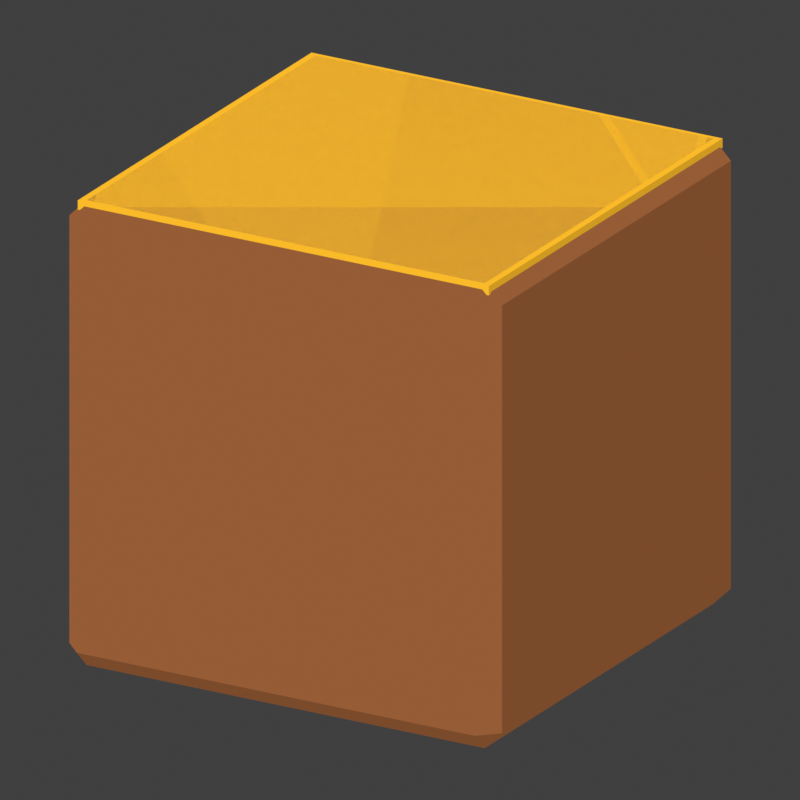 # Source: panel_fragment_wood.blend  (saved by Blender 4.2.68; exported with 4.5.12 LTS)
import bpy
from mathutils import Matrix  # noqa: F401  (used for matrix-valued properties, if any)

bpy.ops.wm.read_factory_settings(use_empty=True)
scene = bpy.context.scene
scene.name = 'Scene'

# ---- collections
col_collection = bpy.data.collections.new('Collection'); scene.collection.children.link(col_collection)

# ---- materials (node trees are filled in below, after node groups)
mat_pilot_vertex_colour_021 = bpy.data.materials.new('Pilot vertex colour.021')
mat_pilot_vertex_colour_021.diffuse_color = (1.0, 0.9387, 0.7682, 1.0)

# ---- material node trees
mat_pilot_vertex_colour_021.use_nodes = True; mat_pilot_vertex_colour_021.node_tree.nodes.clear()
_N = mat_pilot_vertex_colour_021.node_tree.nodes; _L = mat_pilot_vertex_colour_021.node_tree.links
n0 = _N.new('ShaderNodeOutputMaterial'); n0.name = 'Material Output'; n0.location = (0, 0)
n1 = _N.new('ShaderNodeEmission'); n1.name = 'Emission'; n1.location = (0, 0)
n2 = _N.new('ShaderNodeNewGeometry'); n2.name = 'Geometry'; n2.location = (0, 0)
n3 = _N.new('ShaderNodeVectorMath'); n3.name = 'Vector Math'; n3.location = (0, 0)
n3.operation = 'DOT_PRODUCT'
n3.inputs[1].default_value = (-0.37, -0.56, 0.74)
n4 = _N.new('ShaderNodeMath'); n4.name = 'Math'; n4.location = (0, 0)
n4.operation = 'GREATER_THAN'
n4.inputs[1].default_value = 0.05
n5 = _N.new('ShaderNodeMath'); n5.name = 'Math.001'; n5.location = (0, 0)
n5.operation = 'MULTIPLY_ADD'
n5.inputs[1].default_value = 0.35
n5.inputs[2].default_value = 0.65
n6 = _N.new('ShaderNodeMixRGB'); n6.name = 'Mix (Legacy)'; n6.location = (0, 0)
n6.blend_type = 'MULTIPLY'
n6.inputs[0].default_value = 1.0
n7 = _N.new('ShaderNodeVertexColor'); n7.name = 'Color Attribute'; n7.location = (0, 0)
n7.layer_name = 'Color'
_L.new(n2.outputs[1], n3.inputs[0])
_L.new(n3.outputs[1], n4.inputs[0])
_L.new(n4.outputs[0], n5.inputs[0])
_L.new(n5.outputs[0], n6.inputs[2])
_L.new(n6.outputs[0], n1.inputs[0])
_L.new(n1.outputs[0], n0.inputs[0])
_L.new(n7.outputs[0], n6.inputs[1])
n0.is_active_output = True

# ---- world
world_world = bpy.data.worlds.new('World'); scene.world = world_world
world_world.use_nodes = True; world_world.node_tree.nodes.clear()
_N = world_world.node_tree.nodes; _L = world_world.node_tree.links
n0 = _N.new('ShaderNodeOutputWorld'); n0.name = 'World Output'; n0.location = (300, 300)
n1 = _N.new('ShaderNodeBackground'); n1.name = 'Background'; n1.location = (10, 300)
n1.inputs[0].default_value = (0.05088, 0.05088, 0.05088, 1.0)
_L.new(n1.outputs[0], n0.inputs[0])
n0.is_active_output = True
world_world.color = (0.02, 0.02, 0.02)
world_world.sun_shadow_jitter_overblur = 0.0

# ---- cameras
cam_contact_camera_021 = bpy.data.cameras.new('Contact camera.021')
cam_contact_camera_021.type = 'ORTHO'
cam_contact_camera_021.ortho_scale = 1.603

# ---- meshes
me_panel_fragment_wood_part_0 = bpy.data.meshes.new('panel_fragment_wood_part_0')
me_panel_fragment_wood_part_0.from_pydata([(0.46, -0.5, 0.04), (0.46, -0.5, 0.96), (-0.46, -0.5, 0.96), (0.46, -0.5, 0.04), (-0.46, -0.5, 0.96), (-0.46, -0.5, 0.04), (0.5, 0.46, 0.04), (0.5, 0.46, 0.96), (0.5, -0.46, 0.96), (0.5, 0.46, 0.04), (0.5, -0.46, 0.96), (0.5, -0.46, 0.04), (0.46, 0.46, 1.0), (-0.46, 0.46, 1.0), (-0.46, -0.46, 1.0), (0.46, 0.46, 1.0), (-0.46, -0.46, 1.0), (0.46, -0.46, 1.0), (-0.5, -0.46, 0.04), (-0.5, -0.46, 0.96), (-0.5, 0.46, 0.96), (-0.5, -0.46, 0.04), (-0.5, 0.46, 0.96), (-0.5, 0.46, 0.04), (-0.46, 0.5, 0.04), (-0.46, 0.5, 0.96), (0.46, 0.5, 0.96), (-0.46, 0.5, 0.04), (0.46, 0.5, 0.96), (0.46, 0.5, 0.04), (-0.46, -0.46, 0.0), (-0.46, -0.5, 0.04), (-0.5, -0.46, 0.04), (-0.46, -0.5, 0.96), (-0.46, -0.46, 1.0), (-0.5, -0.46, 0.96), (-0.46, 0.46, 0.0), (-0.5, 0.46, 0.04), (-0.46, 0.5, 0.04), (-0.46, 0.46, 1.0), (-0.46, 0.5, 0.96), (-0.5, 0.46, 0.96), (0.46, -0.46, 0.0), (0.5, -0.46, 0.04), (0.46, -0.5, 0.04), (0.46, -0.46, 1.0), (0.46, -0.5, 0.96), (0.5, -0.46, 0.96), (0.46, 0.46, 0.0), (0.46, 0.5, 0.04), (0.5, 0.46, 0.04), (0.46, 0.46, 1.0), (0.5, 0.46, 0.96), (0.46, 0.5, 0.96), (-0.46, 0.46, 0.0), (-0.46, -0.46, 0.0), (-0.5, -0.46, 0.04), (-0.46, 0.46, 0.0), (-0.5, -0.46, 0.04), (-0.5, 0.46, 0.04), (-0.46, -0.5, 0.04), (-0.46, -0.5, 0.96), (-0.5, -0.46, 0.96), (-0.46, -0.5, 0.04), (-0.5, -0.46, 0.96), (-0.5, -0.46, 0.04), (-0.46, -0.46, 1.0), (-0.46, 0.46, 1.0), (-0.5, 0.46, 0.96), (-0.46, -0.46, 1.0), (-0.5, 0.46, 0.96), (-0.5, -0.46, 0.96), (-0.46, 0.5, 0.96), (-0.46, 0.5, 0.04), (-0.5, 0.46, 0.04), (-0.46, 0.5, 0.96), (-0.5, 0.46, 0.04), (-0.5, 0.46, 0.96), (0.46, 0.46, 0.0), (-0.46, 0.46, 0.0), (-0.46, 0.5, 0.04), (0.46, 0.46, 0.0), (-0.46, 0.5, 0.04), (0.46, 0.5, 0.04), (-0.46, 0.46, 1.0), (0.46, 0.46, 1.0), (0.46, 0.5, 0.96), (-0.46, 0.46, 1.0), (0.46, 0.5, 0.96), (-0.46, 0.5, 0.96), (0.5, 0.46, 0.96), (0.5, 0.46, 0.04), (0.46, 0.5, 0.04), (0.5, 0.46, 0.96), (0.46, 0.5, 0.04), (0.46, 0.5, 0.96), (0.46, -0.46, 0.0), (0.46, 0.46, 0.0), (0.5, 0.46, 0.04), (0.46, -0.46, 0.0), (0.5, 0.46, 0.04), (0.5, -0.46, 0.04), (0.46, 0.46, 1.0), (0.46, -0.46, 1.0), (0.5, -0.46, 0.96), (0.46, 0.46, 1.0), (0.5, -0.46, 0.96), (0.5, 0.46, 0.96), (0.46, -0.5, 0.96), (0.46, -0.5, 0.04), (0.5, -0.46, 0.04), (0.46, -0.5, 0.96), (0.5, -0.46, 0.04), (0.5, -0.46, 0.96), (-0.46, -0.46, 0.0), (0.46, -0.46, 0.0), (0.46, -0.5, 0.04), (-0.46, -0.46, 0.0), (0.46, -0.5, 0.04), (-0.46, -0.5, 0.04), (0.46, -0.46, 1.0), (-0.46, -0.46, 1.0), (-0.46, -0.5, 0.96), (0.46, -0.46, 1.0), (-0.46, -0.5, 0.96), (0.46, -0.5, 0.96), (-0.46, 0.46, 0.0), (0.46, 0.46, 0.0), (0.46, -0.46, 0.0), (-0.46, 0.46, 0.0), (0.46, -0.46, 0.0), (-0.46, -0.46, 0.0), (-0.475, -0.47, 0.98), (-0.475, -0.47, 1.0), (-0.475, 0.47, 1.0), (-0.475, -0.47, 0.98), (-0.475, 0.47, 1.0), (-0.475, 0.47, 0.98), (-0.475, 0.47, 0.98), (-0.475, 0.47, 1.0), (0.475, 0.47, 1.0), (-0.475, 0.47, 0.98), (0.475, 0.47, 1.0), (0.475, 0.47, 0.98), (0.475, 0.47, 0.98), (0.475, 0.47, 1.0), (0.475, -0.47, 1.0), (0.475, 0.47, 0.98), (0.475, -0.47, 1.0), (0.475, -0.47, 0.98), (0.475, -0.47, 0.98), (0.475, -0.47, 1.0), (-0.475, -0.47, 1.0), (0.475, -0.47, 0.98), (-0.475, -0.47, 1.0), (-0.475, -0.47, 0.98), (-0.475, 0.47, 0.98), (0.475, 0.47, 0.98), (0.475, -0.47, 0.98), (-0.475, 0.47, 0.98), (0.475, -0.47, 0.98), (-0.475, -0.47, 0.98), (0.475, 0.47, 1.0), (-0.475, 0.47, 1.0), (-0.475, -0.47, 1.0), (0.475, 0.47, 1.0), (-0.475, -0.47, 1.0), (0.475, -0.47, 1.0)], [], [(0, 1, 2), (3, 4, 5), (6, 7, 8), (9, 10, 11), (12, 13, 14), (15, 16, 17), (18, 19, 20), (21, 22, 23), (24, 25, 26), (27, 28, 29), (30, 31, 32), (33, 34, 35), (36, 37, 38), (39, 40, 41), (42, 43, 44), (45, 46, 47), (48, 49, 50), (51, 52, 53), (54, 55, 56), (57, 58, 59), (60, 61, 62), (63, 64, 65), (66, 67, 68), (69, 70, 71), (72, 73, 74), (75, 76, 77), (78, 79, 80), (81, 82, 83), (84, 85, 86), (87, 88, 89), (90, 91, 92), (93, 94, 95), (96, 97, 98), (99, 100, 101), (102, 103, 104), (105, 106, 107), (108, 109, 110), (111, 112, 113), (114, 115, 116), (117, 118, 119), (120, 121, 122), (123, 124, 125), (126, 127, 128), (129, 130, 131), (132, 133, 134), (135, 136, 137), (138, 139, 140), (141, 142, 143), (144, 145, 146), (147, 148, 149), (150, 151, 152), (153, 154, 155), (156, 157, 158), (159, 160, 161), (162, 163, 164), (165, 166, 167)])
_ca = me_panel_fragment_wood_part_0.color_attributes.new('Color', 'FLOAT_COLOR', 'POINT')
_ca.data.foreach_set('color', [0.3005, 0.107, 0.03689, 1.0, 0.3005, 0.107, 0.03689, 1.0, 0.3005, 0.107, 0.03689, 1.0, 0.3005, 0.107, 0.03689, 1.0, 0.3005, 0.107, 0.03689, 1.0, 0.3005, 0.107, 0.03689, 1.0, 0.3005, 0.107, 0.03689, 1.0, 0.3005, 0.107, 0.03689, 1.0, 0.3005, 0.107, 0.03689, 1.0, 0.3005, 0.107, 0.03689, 1.0, 0.3005, 0.107, 0.03689, 1.0, 0.3005, 0.107, 0.03689, 1.0, 0.3005, 0.107, 0.03689, 1.0, 0.3005, 0.107, 0.03689, 1.0, 0.3005, 0.107, 0.03689, 1.0, 0.3005, 0.107, 0.03689, 1.0, 0.3005, 0.107, 0.03689, 1.0, 0.3005, 0.107, 0.03689, 1.0, 0.3005, 0.107, 0.03689, 1.0, 0.3005, 0.107, 0.03689, 1.0, 0.3005, 0.107, 0.03689, 1.0, 0.3005, 0.107, 0.03689, 1.0, 0.3005, 0.107, 0.03689, 1.0, 0.3005, 0.107, 0.03689, 1.0, 0.3005, 0.107, 0.03689, 1.0, 0.3005, 0.107, 0.03689, 1.0, 0.3005, 0.107, 0.03689, 1.0, 0.3005, 0.107, 0.03689, 1.0, 0.3005, 0.107, 0.03689, 1.0, 0.3005, 0.107, 0.03689, 1.0, 0.3005, 0.107, 0.03689, 1.0, 0.3005, 0.107, 0.03689, 1.0, 0.3005, 0.107, 0.03689, 1.0, 0.3005, 0.107, 0.03689, 1.0, 0.3005, 0.107, 0.03689, 1.0, 0.3005, 0.107, 0.03689, 1.0, 0.3005, 0.107, 0.03689, 1.0, 0.3005, 0.107, 0.03689, 1.0, 0.3005, 0.107, 0.03689, 1.0, 0.3005, 0.107, 0.03689, 1.0, 0.3005, 0.107, 0.03689, 1.0, 0.3005, 0.107, 0.03689, 1.0, 0.3005, 0.107, 0.03689, 1.0, 0.3005, 0.107, 0.03689, 1.0, 0.3005, 0.107, 0.03689, 1.0, 0.3005, 0.107, 0.03689, 1.0, 0.3005, 0.107, 0.03689, 1.0, 0.3005, 0.107, 0.03689, 1.0, 0.3005, 0.107, 0.03689, 1.0, 0.3005, 0.107, 0.03689, 1.0, 0.3005, 0.107, 0.03689, 1.0, 0.3005, 0.107, 0.03689, 1.0, 0.3005, 0.107, 0.03689, 1.0, 0.3005, 0.107, 0.03689, 1.0, 0.3005, 0.107, 0.03689, 1.0, 0.3005, 0.107, 0.03689, 1.0, 0.3005, 0.107, 0.03689, 1.0, 0.3005, 0.107, 0.03689, 1.0, 0.3005, 0.107, 0.03689, 1.0, 0.3005, 0.107, 0.03689, 1.0, 0.3005, 0.107, 0.03689, 1.0, 0.3005, 0.107, 0.03689, 1.0, 0.3005, 0.107, 0.03689, 1.0, 0.3005, 0.107, 0.03689, 1.0, 0.3005, 0.107, 0.03689, 1.0, 0.3005, 0.107, 0.03689, 1.0, 0.3005, 0.107, 0.03689, 1.0, 0.3005, 0.107, 0.03689, 1.0, 0.3005, 0.107, 0.03689, 1.0, 0.3005, 0.107, 0.03689, 1.0, 0.3005, 0.107, 0.03689, 1.0, 0.3005, 0.107, 0.03689, 1.0, 0.3005, 0.107, 0.03689, 1.0, 0.3005, 0.107, 0.03689, 1.0, 0.3005, 0.107, 0.03689, 1.0, 0.3005, 0.107, 0.03689, 1.0, 0.3005, 0.107, 0.03689, 1.0, 0.3005, 0.107, 0.03689, 1.0, 0.3005, 0.107, 0.03689, 1.0, 0.3005, 0.107, 0.03689, 1.0, 0.3005, 0.107, 0.03689, 1.0, 0.3005, 0.107, 0.03689, 1.0, 0.3005, 0.107, 0.03689, 1.0, 0.3005, 0.107, 0.03689, 1.0, 0.3005, 0.107, 0.03689, 1.0, 0.3005, 0.107, 0.03689, 1.0, 0.3005, 0.107, 0.03689, 1.0, 0.3005, 0.107, 0.03689, 1.0, 0.3005, 0.107, 0.03689, 1.0, 0.3005, 0.107, 0.03689, 1.0, 0.3005, 0.107, 0.03689, 1.0, 0.3005, 0.107, 0.03689, 1.0, 0.3005, 0.107, 0.03689, 1.0, 0.3005, 0.107, 0.03689, 1.0, 0.3005, 0.107, 0.03689, 1.0, 0.3005, 0.107, 0.03689, 1.0, 0.3005, 0.107, 0.03689, 1.0, 0.3005, 0.107, 0.03689, 1.0, 0.3005, 0.107, 0.03689, 1.0, 0.3005, 0.107, 0.03689, 1.0, 0.3005, 0.107, 0.03689, 1.0, 0.3005, 0.107, 0.03689, 1.0, 0.3005, 0.107, 0.03689, 1.0, 0.3005, 0.107, 0.03689, 1.0, 0.3005, 0.107, 0.03689, 1.0, 0.3005, 0.107, 0.03689, 1.0, 0.3005, 0.107, 0.03689, 1.0, 0.3005, 0.107, 0.03689, 1.0, 0.3005, 0.107, 0.03689, 1.0, 0.3005, 0.107, 0.03689, 1.0, 0.3005, 0.107, 0.03689, 1.0, 0.3005, 0.107, 0.03689, 1.0, 0.3005, 0.107, 0.03689, 1.0, 0.3005, 0.107, 0.03689, 1.0, 0.3005, 0.107, 0.03689, 1.0, 0.3005, 0.107, 0.03689, 1.0, 0.3005, 0.107, 0.03689, 1.0, 0.3005, 0.107, 0.03689, 1.0, 0.3005, 0.107, 0.03689, 1.0, 0.3005, 0.107, 0.03689, 1.0, 0.3005, 0.107, 0.03689, 1.0, 0.3005, 0.107, 0.03689, 1.0, 0.3005, 0.107, 0.03689, 1.0, 0.3005, 0.107, 0.03689, 1.0, 0.3005, 0.107, 0.03689, 1.0, 0.3005, 0.107, 0.03689, 1.0, 0.3005, 0.107, 0.03689, 1.0, 0.3005, 0.107, 0.03689, 1.0, 0.3005, 0.107, 0.03689, 1.0, 0.3005, 0.107, 0.03689, 1.0, 0.3005, 0.107, 0.03689, 1.0, 0.3005, 0.107, 0.03689, 1.0, 0.956, 0.491, 0.02217, 1.0, 0.956, 0.491, 0.02217, 1.0, 0.956, 0.491, 0.02217, 1.0, 0.956, 0.491, 0.02217, 1.0, 0.956, 0.491, 0.02217, 1.0, 0.956, 0.491, 0.02217, 1.0, 0.956, 0.491, 0.02217, 1.0, 0.956, 0.491, 0.02217, 1.0, 0.956, 0.491, 0.02217, 1.0, 0.956, 0.491, 0.02217, 1.0, 0.956, 0.491, 0.02217, 1.0, 0.956, 0.491, 0.02217, 1.0, 0.956, 0.491, 0.02217, 1.0, 0.956, 0.491, 0.02217, 1.0, 0.956, 0.491, 0.02217, 1.0, 0.956, 0.491, 0.02217, 1.0, 0.956, 0.491, 0.02217, 1.0, 0.956, 0.491, 0.02217, 1.0, 0.956, 0.491, 0.02217, 1.0, 0.956, 0.491, 0.02217, 1.0, 0.956, 0.491, 0.02217, 1.0, 0.956, 0.491, 0.02217, 1.0, 0.956, 0.491, 0.02217, 1.0, 0.956, 0.491, 0.02217, 1.0, 0.956, 0.491, 0.02217, 1.0, 0.956, 0.491, 0.02217, 1.0, 0.956, 0.491, 0.02217, 1.0, 0.956, 0.491, 0.02217, 1.0, 0.956, 0.491, 0.02217, 1.0, 0.956, 0.491, 0.02217, 1.0, 0.956, 0.491, 0.02217, 1.0, 0.956, 0.491, 0.02217, 1.0, 0.956, 0.491, 0.02217, 1.0, 0.956, 0.491, 0.02217, 1.0, 0.956, 0.491, 0.02217, 1.0, 0.956, 0.491, 0.02217, 1.0])
me_panel_fragment_wood_part_0.materials.append(mat_pilot_vertex_colour_021)
me_panel_fragment_wood_part_0.update()
me_panel_fragment_wood_part_0_001 = bpy.data.meshes.new('panel_fragment_wood_part_0.001')
me_panel_fragment_wood_part_0_001.from_pydata([(0.46, -0.5, 0.04), (0.46, -0.5, 0.96), (-0.46, -0.5, 0.96), (0.46, -0.5, 0.04), (-0.46, -0.5, 0.96), (-0.46, -0.5, 0.04), (0.5, 0.46, 0.04), (0.5, 0.46, 0.96), (0.5, -0.46, 0.96), (0.5, 0.46, 0.04), (0.5, -0.46, 0.96), (0.5, -0.46, 0.04), (0.46, 0.46, 1.0), (-0.46, 0.46, 1.0), (-0.46, -0.46, 1.0), (0.46, 0.46, 1.0), (-0.46, -0.46, 1.0), (0.46, -0.46, 1.0), (-0.5, -0.46, 0.04), (-0.5, -0.46, 0.96), (-0.5, 0.46, 0.96), (-0.5, -0.46, 0.04), (-0.5, 0.46, 0.96), (-0.5, 0.46, 0.04), (-0.46, 0.5, 0.04), (-0.46, 0.5, 0.96), (0.46, 0.5, 0.96), (-0.46, 0.5, 0.04), (0.46, 0.5, 0.96), (0.46, 0.5, 0.04), (-0.46, -0.46, 0.0), (-0.46, -0.5, 0.04), (-0.5, -0.46, 0.04), (-0.46, -0.5, 0.96), (-0.46, -0.46, 1.0), (-0.5, -0.46, 0.96), (-0.46, 0.46, 0.0), (-0.5, 0.46, 0.04), (-0.46, 0.5, 0.04), (-0.46, 0.46, 1.0), (-0.46, 0.5, 0.96), (-0.5, 0.46, 0.96), (0.46, -0.46, 0.0), (0.5, -0.46, 0.04), (0.46, -0.5, 0.04), (0.46, -0.46, 1.0), (0.46, -0.5, 0.96), (0.5, -0.46, 0.96), (0.46, 0.46, 0.0), (0.46, 0.5, 0.04), (0.5, 0.46, 0.04), (0.46, 0.46, 1.0), (0.5, 0.46, 0.96), (0.46, 0.5, 0.96), (-0.46, 0.46, 0.0), (-0.46, -0.46, 0.0), (-0.5, -0.46, 0.04), (-0.46, 0.46, 0.0), (-0.5, -0.46, 0.04), (-0.5, 0.46, 0.04), (-0.46, -0.5, 0.04), (-0.46, -0.5, 0.96), (-0.5, -0.46, 0.96), (-0.46, -0.5, 0.04), (-0.5, -0.46, 0.96), (-0.5, -0.46, 0.04), (-0.46, -0.46, 1.0), (-0.46, 0.46, 1.0), (-0.5, 0.46, 0.96), (-0.46, -0.46, 1.0), (-0.5, 0.46, 0.96), (-0.5, -0.46, 0.96), (-0.46, 0.5, 0.96), (-0.46, 0.5, 0.04), (-0.5, 0.46, 0.04), (-0.46, 0.5, 0.96), (-0.5, 0.46, 0.04), (-0.5, 0.46, 0.96), (0.46, 0.46, 0.0), (-0.46, 0.46, 0.0), (-0.46, 0.5, 0.04), (0.46, 0.46, 0.0), (-0.46, 0.5, 0.04), (0.46, 0.5, 0.04), (-0.46, 0.46, 1.0), (0.46, 0.46, 1.0), (0.46, 0.5, 0.96), (-0.46, 0.46, 1.0), (0.46, 0.5, 0.96), (-0.46, 0.5, 0.96), (0.5, 0.46, 0.96), (0.5, 0.46, 0.04), (0.46, 0.5, 0.04), (0.5, 0.46, 0.96), (0.46, 0.5, 0.04), (0.46, 0.5, 0.96), (0.46, -0.46, 0.0), (0.46, 0.46, 0.0), (0.5, 0.46, 0.04), (0.46, -0.46, 0.0), (0.5, 0.46, 0.04), (0.5, -0.46, 0.04), (0.46, 0.46, 1.0), (0.46, -0.46, 1.0), (0.5, -0.46, 0.96), (0.46, 0.46, 1.0), (0.5, -0.46, 0.96), (0.5, 0.46, 0.96), (0.46, -0.5, 0.96), (0.46, -0.5, 0.04), (0.5, -0.46, 0.04), (0.46, -0.5, 0.96), (0.5, -0.46, 0.04), (0.5, -0.46, 0.96), (-0.46, -0.46, 0.0), (0.46, -0.46, 0.0), (0.46, -0.5, 0.04), (-0.46, -0.46, 0.0), (0.46, -0.5, 0.04), (-0.46, -0.5, 0.04), (0.46, -0.46, 1.0), (-0.46, -0.46, 1.0), (-0.46, -0.5, 0.96), (0.46, -0.46, 1.0), (-0.46, -0.5, 0.96), (0.46, -0.5, 0.96), (-0.46, 0.46, 0.0), (0.46, 0.46, 0.0), (0.46, -0.46, 0.0), (-0.46, 0.46, 0.0), (0.46, -0.46, 0.0), (-0.46, -0.46, 0.0), (-0.475, -0.47, 0.98), (-0.475, -0.47, 1.0), (-0.475, 0.47, 1.0), (-0.475, -0.47, 0.98), (-0.475, 0.47, 1.0), (-0.475, 0.47, 0.98), (-0.475, 0.47, 0.98), (-0.475, 0.47, 1.0), (0.475, 0.47, 1.0), (-0.475, 0.47, 0.98), (0.475, 0.47, 1.0), (0.475, 0.47, 0.98), (0.475, 0.47, 0.98), (0.475, 0.47, 1.0), (0.475, -0.47, 1.0), (0.475, 0.47, 0.98), (0.475, -0.47, 1.0), (0.475, -0.47, 0.98), (0.475, -0.47, 0.98), (0.475, -0.47, 1.0), (-0.475, -0.47, 1.0), (0.475, -0.47, 0.98), (-0.475, -0.47, 1.0), (-0.475, -0.47, 0.98), (-0.475, 0.47, 0.98), (0.475, 0.47, 0.98), (0.475, -0.47, 0.98), (-0.475, 0.47, 0.98), (0.475, -0.47, 0.98), (-0.475, -0.47, 0.98), (0.475, 0.47, 1.0), (-0.475, 0.47, 1.0), (-0.475, -0.47, 1.0), (0.475, 0.47, 1.0), (-0.475, -0.47, 1.0), (0.475, -0.47, 1.0)], [], [(0, 1, 2), (3, 4, 5), (6, 7, 8), (9, 10, 11), (12, 13, 14), (15, 16, 17), (18, 19, 20), (21, 22, 23), (24, 25, 26), (27, 28, 29), (30, 31, 32), (33, 34, 35), (36, 37, 38), (39, 40, 41), (42, 43, 44), (45, 46, 47), (48, 49, 50), (51, 52, 53), (54, 55, 56), (57, 58, 59), (60, 61, 62), (63, 64, 65), (66, 67, 68), (69, 70, 71), (72, 73, 74), (75, 76, 77), (78, 79, 80), (81, 82, 83), (84, 85, 86), (87, 88, 89), (90, 91, 92), (93, 94, 95), (96, 97, 98), (99, 100, 101), (102, 103, 104), (105, 106, 107), (108, 109, 110), (111, 112, 113), (114, 115, 116), (117, 118, 119), (120, 121, 122), (123, 124, 125), (126, 127, 128), (129, 130, 131), (132, 133, 134), (135, 136, 137), (138, 139, 140), (141, 142, 143), (144, 145, 146), (147, 148, 149), (150, 151, 152), (153, 154, 155), (156, 157, 158), (159, 160, 161), (162, 163, 164), (165, 166, 167)])
_ca = me_panel_fragment_wood_part_0_001.color_attributes.new('Color', 'FLOAT_COLOR', 'POINT')
_ca.data.foreach_set('color', [0.3005, 0.107, 0.03689, 1.0, 0.3005, 0.107, 0.03689, 1.0, 0.3005, 0.107, 0.03689, 1.0, 0.3005, 0.107, 0.03689, 1.0, 0.3005, 0.107, 0.03689, 1.0, 0.3005, 0.107, 0.03689, 1.0, 0.3005, 0.107, 0.03689, 1.0, 0.3005, 0.107, 0.03689, 1.0, 0.3005, 0.107, 0.03689, 1.0, 0.3005, 0.107, 0.03689, 1.0, 0.3005, 0.107, 0.03689, 1.0, 0.3005, 0.107, 0.03689, 1.0, 0.3005, 0.107, 0.03689, 1.0, 0.3005, 0.107, 0.03689, 1.0, 0.3005, 0.107, 0.03689, 1.0, 0.3005, 0.107, 0.03689, 1.0, 0.3005, 0.107, 0.03689, 1.0, 0.3005, 0.107, 0.03689, 1.0, 0.3005, 0.107, 0.03689, 1.0, 0.3005, 0.107, 0.03689, 1.0, 0.3005, 0.107, 0.03689, 1.0, 0.3005, 0.107, 0.03689, 1.0, 0.3005, 0.107, 0.03689, 1.0, 0.3005, 0.107, 0.03689, 1.0, 0.3005, 0.107, 0.03689, 1.0, 0.3005, 0.107, 0.03689, 1.0, 0.3005, 0.107, 0.03689, 1.0, 0.3005, 0.107, 0.03689, 1.0, 0.3005, 0.107, 0.03689, 1.0, 0.3005, 0.107, 0.03689, 1.0, 0.3005, 0.107, 0.03689, 1.0, 0.3005, 0.107, 0.03689, 1.0, 0.3005, 0.107, 0.03689, 1.0, 0.3005, 0.107, 0.03689, 1.0, 0.3005, 0.107, 0.03689, 1.0, 0.3005, 0.107, 0.03689, 1.0, 0.3005, 0.107, 0.03689, 1.0, 0.3005, 0.107, 0.03689, 1.0, 0.3005, 0.107, 0.03689, 1.0, 0.3005, 0.107, 0.03689, 1.0, 0.3005, 0.107, 0.03689, 1.0, 0.3005, 0.107, 0.03689, 1.0, 0.3005, 0.107, 0.03689, 1.0, 0.3005, 0.107, 0.03689, 1.0, 0.3005, 0.107, 0.03689, 1.0, 0.3005, 0.107, 0.03689, 1.0, 0.3005, 0.107, 0.03689, 1.0, 0.3005, 0.107, 0.03689, 1.0, 0.3005, 0.107, 0.03689, 1.0, 0.3005, 0.107, 0.03689, 1.0, 0.3005, 0.107, 0.03689, 1.0, 0.3005, 0.107, 0.03689, 1.0, 0.3005, 0.107, 0.03689, 1.0, 0.3005, 0.107, 0.03689, 1.0, 0.3005, 0.107, 0.03689, 1.0, 0.3005, 0.107, 0.03689, 1.0, 0.3005, 0.107, 0.03689, 1.0, 0.3005, 0.107, 0.03689, 1.0, 0.3005, 0.107, 0.03689, 1.0, 0.3005, 0.107, 0.03689, 1.0, 0.3005, 0.107, 0.03689, 1.0, 0.3005, 0.107, 0.03689, 1.0, 0.3005, 0.107, 0.03689, 1.0, 0.3005, 0.107, 0.03689, 1.0, 0.3005, 0.107, 0.03689, 1.0, 0.3005, 0.107, 0.03689, 1.0, 0.3005, 0.107, 0.03689, 1.0, 0.3005, 0.107, 0.03689, 1.0, 0.3005, 0.107, 0.03689, 1.0, 0.3005, 0.107, 0.03689, 1.0, 0.3005, 0.107, 0.03689, 1.0, 0.3005, 0.107, 0.03689, 1.0, 0.3005, 0.107, 0.03689, 1.0, 0.3005, 0.107, 0.03689, 1.0, 0.3005, 0.107, 0.03689, 1.0, 0.3005, 0.107, 0.03689, 1.0, 0.3005, 0.107, 0.03689, 1.0, 0.3005, 0.107, 0.03689, 1.0, 0.3005, 0.107, 0.03689, 1.0, 0.3005, 0.107, 0.03689, 1.0, 0.3005, 0.107, 0.03689, 1.0, 0.3005, 0.107, 0.03689, 1.0, 0.3005, 0.107, 0.03689, 1.0, 0.3005, 0.107, 0.03689, 1.0, 0.3005, 0.107, 0.03689, 1.0, 0.3005, 0.107, 0.03689, 1.0, 0.3005, 0.107, 0.03689, 1.0, 0.3005, 0.107, 0.03689, 1.0, 0.3005, 0.107, 0.03689, 1.0, 0.3005, 0.107, 0.03689, 1.0, 0.3005, 0.107, 0.03689, 1.0, 0.3005, 0.107, 0.03689, 1.0, 0.3005, 0.107, 0.03689, 1.0, 0.3005, 0.107, 0.03689, 1.0, 0.3005, 0.107, 0.03689, 1.0, 0.3005, 0.107, 0.03689, 1.0, 0.3005, 0.107, 0.03689, 1.0, 0.3005, 0.107, 0.03689, 1.0, 0.3005, 0.107, 0.03689, 1.0, 0.3005, 0.107, 0.03689, 1.0, 0.3005, 0.107, 0.03689, 1.0, 0.3005, 0.107, 0.03689, 1.0, 0.3005, 0.107, 0.03689, 1.0, 0.3005, 0.107, 0.03689, 1.0, 0.3005, 0.107, 0.03689, 1.0, 0.3005, 0.107, 0.03689, 1.0, 0.3005, 0.107, 0.03689, 1.0, 0.3005, 0.107, 0.03689, 1.0, 0.3005, 0.107, 0.03689, 1.0, 0.3005, 0.107, 0.03689, 1.0, 0.3005, 0.107, 0.03689, 1.0, 0.3005, 0.107, 0.03689, 1.0, 0.3005, 0.107, 0.03689, 1.0, 0.3005, 0.107, 0.03689, 1.0, 0.3005, 0.107, 0.03689, 1.0, 0.3005, 0.107, 0.03689, 1.0, 0.3005, 0.107, 0.03689, 1.0, 0.3005, 0.107, 0.03689, 1.0, 0.3005, 0.107, 0.03689, 1.0, 0.3005, 0.107, 0.03689, 1.0, 0.3005, 0.107, 0.03689, 1.0, 0.3005, 0.107, 0.03689, 1.0, 0.3005, 0.107, 0.03689, 1.0, 0.3005, 0.107, 0.03689, 1.0, 0.3005, 0.107, 0.03689, 1.0, 0.3005, 0.107, 0.03689, 1.0, 0.3005, 0.107, 0.03689, 1.0, 0.3005, 0.107, 0.03689, 1.0, 0.3005, 0.107, 0.03689, 1.0, 0.3005, 0.107, 0.03689, 1.0, 0.3005, 0.107, 0.03689, 1.0, 0.3005, 0.107, 0.03689, 1.0, 0.956, 0.491, 0.02217, 1.0, 0.956, 0.491, 0.02217, 1.0, 0.956, 0.491, 0.02217, 1.0, 0.956, 0.491, 0.02217, 1.0, 0.956, 0.491, 0.02217, 1.0, 0.956, 0.491, 0.02217, 1.0, 0.956, 0.491, 0.02217, 1.0, 0.956, 0.491, 0.02217, 1.0, 0.956, 0.491, 0.02217, 1.0, 0.956, 0.491, 0.02217, 1.0, 0.956, 0.491, 0.02217, 1.0, 0.956, 0.491, 0.02217, 1.0, 0.956, 0.491, 0.02217, 1.0, 0.956, 0.491, 0.02217, 1.0, 0.956, 0.491, 0.02217, 1.0, 0.956, 0.491, 0.02217, 1.0, 0.956, 0.491, 0.02217, 1.0, 0.956, 0.491, 0.02217, 1.0, 0.956, 0.491, 0.02217, 1.0, 0.956, 0.491, 0.02217, 1.0, 0.956, 0.491, 0.02217, 1.0, 0.956, 0.491, 0.02217, 1.0, 0.956, 0.491, 0.02217, 1.0, 0.956, 0.491, 0.02217, 1.0, 0.956, 0.491, 0.02217, 1.0, 0.956, 0.491, 0.02217, 1.0, 0.956, 0.491, 0.02217, 1.0, 0.956, 0.491, 0.02217, 1.0, 0.956, 0.491, 0.02217, 1.0, 0.956, 0.491, 0.02217, 1.0, 0.956, 0.491, 0.02217, 1.0, 0.956, 0.491, 0.02217, 1.0, 0.956, 0.491, 0.02217, 1.0, 0.956, 0.491, 0.02217, 1.0, 0.956, 0.491, 0.02217, 1.0, 0.956, 0.491, 0.02217, 1.0])
me_panel_fragment_wood_part_0_001.materials.append(mat_pilot_vertex_colour_021)
me_panel_fragment_wood_part_0_001.update()

# ---- objects
ob_contact_camera = bpy.data.objects.new('Contact camera', cam_contact_camera_021)
ob_part_0 = bpy.data.objects.new('Part_0', me_panel_fragment_wood_part_0)
ob_intact = bpy.data.objects.new('Intact', me_panel_fragment_wood_part_0_001)

# ---- transforms, parenting, visibility, modifiers, constraints
ob_contact_camera.location = (1.149, -1.999, 1.403)
ob_contact_camera.rotation_euler = (1.199, -8.169e-08, 0.5218)
ob_part_0.location = (0.0, 0.0, 0.0)
ob_part_0.hide_render = True
ob_intact.location = (0.0, 0.0, 0.0)

# ---- collection membership
scene.collection.objects.link(ob_contact_camera)
col_collection.objects.link(ob_part_0)
col_collection.objects.link(ob_intact)

# ---- scene / render settings (as saved in the file)
scene.camera = ob_contact_camera
scene.frame_start = 1; scene.frame_end = 250; scene.frame_set(1)
scene.render.engine = 'BLENDER_EEVEE_NEXT'
scene.render.resolution_x = 512
scene.render.resolution_y = 512
scene.render.film_transparent = True
scene.view_settings.view_transform = 'Standard'
bpy.context.view_layer.update()
